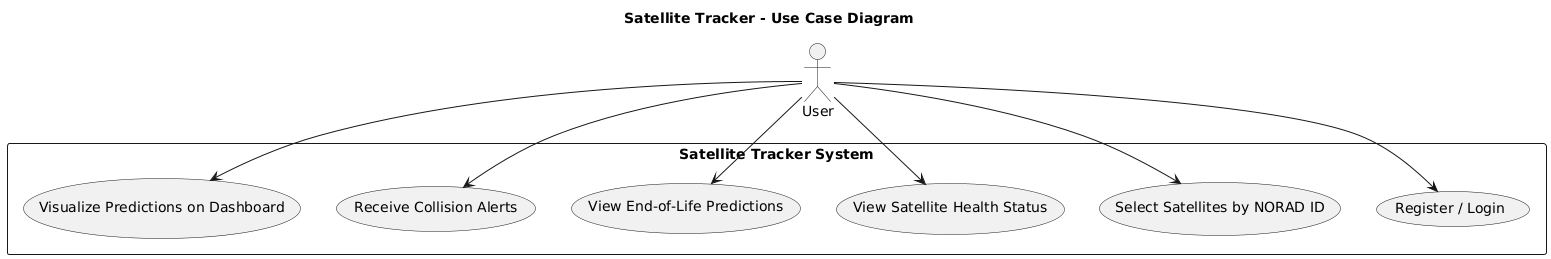

The diagram above was rendered by PlantUML. Its source (embedded in the PNG):
@startuml
title Satellite Tracker - Use Case Diagram 

actor User

rectangle "Satellite Tracker System"  {

  (Register / Login) as UC1
  (Select Satellites by NORAD ID) as UC2
  (View Satellite Health Status) as UC3
  (View End-of-Life Predictions) as UC4
  (Receive Collision Alerts) as UC5
  (Visualize Predictions on Dashboard) as UC6
}

User --> UC1
User --> UC2
User --> UC3
User --> UC4
User --> UC5
User --> UC6
@enduml